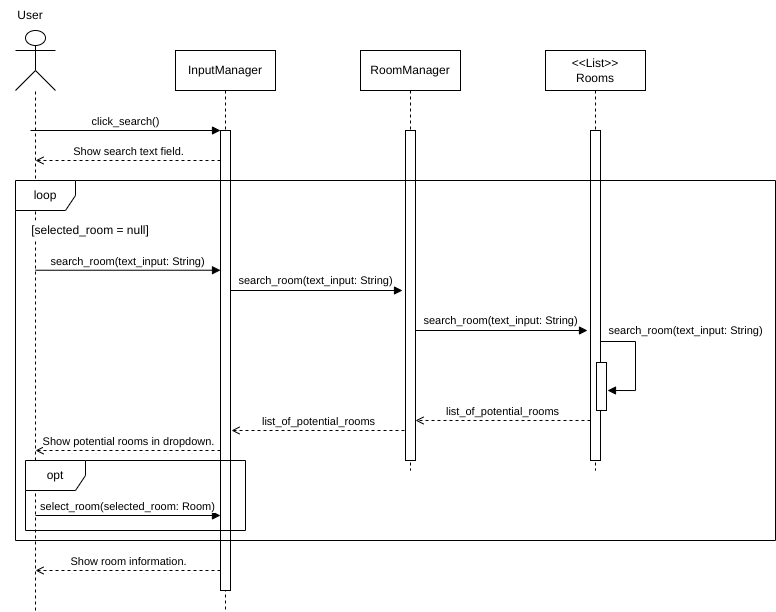

The diagram above was exported from draw.io. Its source (the exported page's mxGraphModel, read from the mxfile embedded in the PNG):
<mxGraphModel dx="398" dy="1863" grid="1" gridSize="10" guides="1" tooltips="1" connect="1" arrows="1" fold="1" page="1" pageScale="1" pageWidth="850" pageHeight="1100" math="0" shadow="0">
  <root>
    <mxCell id="0" />
    <mxCell id="1" parent="0" />
    <mxCell id="aM9ryv3xv72pqoxQDRHE-5" value="InputManager" style="shape=umlLifeline;perimeter=lifelinePerimeter;whiteSpace=wrap;html=1;container=0;dropTarget=0;collapsible=0;recursiveResize=0;outlineConnect=0;portConstraint=eastwest;newEdgeStyle={&quot;edgeStyle&quot;:&quot;elbowEdgeStyle&quot;,&quot;elbow&quot;:&quot;vertical&quot;,&quot;curved&quot;:0,&quot;rounded&quot;:0};" parent="1" vertex="1">
      <mxGeometry x="240" y="40" width="100" height="560" as="geometry" />
    </mxCell>
    <mxCell id="aM9ryv3xv72pqoxQDRHE-6" value="" style="html=1;points=[];perimeter=orthogonalPerimeter;outlineConnect=0;targetShapes=umlLifeline;portConstraint=eastwest;newEdgeStyle={&quot;edgeStyle&quot;:&quot;elbowEdgeStyle&quot;,&quot;elbow&quot;:&quot;vertical&quot;,&quot;curved&quot;:0,&quot;rounded&quot;:0};" parent="aM9ryv3xv72pqoxQDRHE-5" vertex="1">
      <mxGeometry x="45" y="80" width="10" height="460" as="geometry" />
    </mxCell>
    <mxCell id="aM9ryv3xv72pqoxQDRHE-7" value="click_search()" style="html=1;verticalAlign=bottom;endArrow=block;elbow=vertical;rounded=0;" parent="1" target="aM9ryv3xv72pqoxQDRHE-6" edge="1">
      <mxGeometry relative="1" as="geometry">
        <mxPoint x="95" y="120" as="sourcePoint" />
      </mxGeometry>
    </mxCell>
    <mxCell id="aM9ryv3xv72pqoxQDRHE-9" value="Show search text field." style="html=1;verticalAlign=bottom;endArrow=open;elbow=vertical;rounded=0;dashed=1;endFill=0;" parent="1" edge="1">
      <mxGeometry relative="1" as="geometry">
        <mxPoint x="285" y="150" as="sourcePoint" />
        <mxPoint x="100" y="150" as="targetPoint" />
      </mxGeometry>
    </mxCell>
    <mxCell id="aM9ryv3xv72pqoxQDRHE-10" value="search_room(text_input: String)" style="html=1;verticalAlign=bottom;endArrow=block;endSize=6;elbow=vertical;rounded=0;endFill=1;" parent="1" edge="1">
      <mxGeometry relative="1" as="geometry">
        <mxPoint x="285" y="259.74" as="targetPoint" />
        <mxPoint x="100" y="259.74" as="sourcePoint" />
      </mxGeometry>
    </mxCell>
    <mxCell id="SFPaSA88H66n3JvD3_18-4" value="" style="shape=umlActor;verticalLabelPosition=bottom;verticalAlign=top;html=1;outlineConnect=0;align=center;" vertex="1" parent="1">
      <mxGeometry x="80" y="20" width="40" height="60" as="geometry" />
    </mxCell>
    <mxCell id="SFPaSA88H66n3JvD3_18-5" value="" style="endArrow=none;dashed=1;html=1;rounded=0;" edge="1" parent="1" target="SFPaSA88H66n3JvD3_18-4">
      <mxGeometry width="50" height="50" relative="1" as="geometry">
        <mxPoint x="100" y="600" as="sourcePoint" />
        <mxPoint x="220" y="190" as="targetPoint" />
      </mxGeometry>
    </mxCell>
    <mxCell id="SFPaSA88H66n3JvD3_18-6" value="User" style="text;html=1;align=center;verticalAlign=middle;whiteSpace=wrap;rounded=0;" vertex="1" parent="1">
      <mxGeometry x="65" y="-10" width="60" height="30" as="geometry" />
    </mxCell>
    <mxCell id="SFPaSA88H66n3JvD3_18-7" value="RoomManager" style="shape=umlLifeline;perimeter=lifelinePerimeter;whiteSpace=wrap;html=1;container=0;dropTarget=0;collapsible=0;recursiveResize=0;outlineConnect=0;portConstraint=eastwest;newEdgeStyle={&quot;edgeStyle&quot;:&quot;elbowEdgeStyle&quot;,&quot;elbow&quot;:&quot;vertical&quot;,&quot;curved&quot;:0,&quot;rounded&quot;:0};" vertex="1" parent="1">
      <mxGeometry x="425" y="40" width="100" height="420" as="geometry" />
    </mxCell>
    <mxCell id="SFPaSA88H66n3JvD3_18-8" value="" style="html=1;points=[];perimeter=orthogonalPerimeter;outlineConnect=0;targetShapes=umlLifeline;portConstraint=eastwest;newEdgeStyle={&quot;edgeStyle&quot;:&quot;elbowEdgeStyle&quot;,&quot;elbow&quot;:&quot;vertical&quot;,&quot;curved&quot;:0,&quot;rounded&quot;:0};" vertex="1" parent="SFPaSA88H66n3JvD3_18-7">
      <mxGeometry x="45" y="80" width="10" height="330" as="geometry" />
    </mxCell>
    <mxCell id="SFPaSA88H66n3JvD3_18-9" value="" style="endArrow=block;html=1;rounded=0;elbow=vertical;endFill=1;verticalAlign=middle;" edge="1" parent="1" source="aM9ryv3xv72pqoxQDRHE-6">
      <mxGeometry width="50" height="50" relative="1" as="geometry">
        <mxPoint x="350" y="300" as="sourcePoint" />
        <mxPoint x="467" y="280" as="targetPoint" />
      </mxGeometry>
    </mxCell>
    <mxCell id="SFPaSA88H66n3JvD3_18-11" value="search_room(text_input: String)" style="edgeLabel;html=1;align=center;verticalAlign=middle;resizable=0;points=[];" vertex="1" connectable="0" parent="SFPaSA88H66n3JvD3_18-9">
      <mxGeometry x="-0.0669" relative="1" as="geometry">
        <mxPoint x="5" y="-10" as="offset" />
      </mxGeometry>
    </mxCell>
    <mxCell id="SFPaSA88H66n3JvD3_18-12" value="&amp;lt;&amp;lt;List&amp;gt;&amp;gt;&lt;br&gt;Rooms" style="shape=umlLifeline;perimeter=lifelinePerimeter;whiteSpace=wrap;html=1;container=0;dropTarget=0;collapsible=0;recursiveResize=0;outlineConnect=0;portConstraint=eastwest;newEdgeStyle={&quot;edgeStyle&quot;:&quot;elbowEdgeStyle&quot;,&quot;elbow&quot;:&quot;vertical&quot;,&quot;curved&quot;:0,&quot;rounded&quot;:0};" vertex="1" parent="1">
      <mxGeometry x="610" y="40" width="100" height="420" as="geometry" />
    </mxCell>
    <mxCell id="SFPaSA88H66n3JvD3_18-13" value="" style="html=1;points=[];perimeter=orthogonalPerimeter;outlineConnect=0;targetShapes=umlLifeline;portConstraint=eastwest;newEdgeStyle={&quot;edgeStyle&quot;:&quot;elbowEdgeStyle&quot;,&quot;elbow&quot;:&quot;vertical&quot;,&quot;curved&quot;:0,&quot;rounded&quot;:0};" vertex="1" parent="SFPaSA88H66n3JvD3_18-12">
      <mxGeometry x="45" y="80" width="10" height="330" as="geometry" />
    </mxCell>
    <mxCell id="SFPaSA88H66n3JvD3_18-18" value="" style="html=1;points=[];perimeter=orthogonalPerimeter;outlineConnect=0;targetShapes=umlLifeline;portConstraint=eastwest;newEdgeStyle={&quot;edgeStyle&quot;:&quot;elbowEdgeStyle&quot;,&quot;elbow&quot;:&quot;vertical&quot;,&quot;curved&quot;:0,&quot;rounded&quot;:0};" vertex="1" parent="SFPaSA88H66n3JvD3_18-12">
      <mxGeometry x="51" y="312" width="10" height="48" as="geometry" />
    </mxCell>
    <mxCell id="SFPaSA88H66n3JvD3_18-14" value="" style="endArrow=block;html=1;rounded=0;elbow=vertical;endFill=1;verticalAlign=middle;" edge="1" parent="1">
      <mxGeometry width="50" height="50" relative="1" as="geometry">
        <mxPoint x="480" y="320" as="sourcePoint" />
        <mxPoint x="652" y="320" as="targetPoint" />
      </mxGeometry>
    </mxCell>
    <mxCell id="SFPaSA88H66n3JvD3_18-15" value="search_room(text_input: String)" style="edgeLabel;html=1;align=center;verticalAlign=middle;resizable=0;points=[];" vertex="1" connectable="0" parent="SFPaSA88H66n3JvD3_18-14">
      <mxGeometry x="-0.0669" relative="1" as="geometry">
        <mxPoint x="5" y="-10" as="offset" />
      </mxGeometry>
    </mxCell>
    <mxCell id="SFPaSA88H66n3JvD3_18-16" value="" style="endArrow=block;html=1;rounded=0;elbow=vertical;endFill=1;verticalAlign=middle;edgeStyle=orthogonalEdgeStyle;" edge="1" parent="1">
      <mxGeometry width="50" height="50" relative="1" as="geometry">
        <mxPoint x="665" y="333" as="sourcePoint" />
        <mxPoint x="672" y="380" as="targetPoint" />
        <Array as="points">
          <mxPoint x="665" y="331" />
          <mxPoint x="700" y="331" />
          <mxPoint x="700" y="380" />
        </Array>
      </mxGeometry>
    </mxCell>
    <mxCell id="SFPaSA88H66n3JvD3_18-17" value="search_room(text_input: String)" style="edgeLabel;html=1;align=center;verticalAlign=middle;resizable=0;points=[];" vertex="1" connectable="0" parent="SFPaSA88H66n3JvD3_18-16">
      <mxGeometry x="-0.0669" relative="1" as="geometry">
        <mxPoint x="50" y="-27" as="offset" />
      </mxGeometry>
    </mxCell>
    <mxCell id="SFPaSA88H66n3JvD3_18-19" value="list_of_potential_rooms" style="html=1;verticalAlign=bottom;endArrow=open;elbow=vertical;rounded=0;dashed=1;endFill=0;" edge="1" parent="1">
      <mxGeometry relative="1" as="geometry">
        <mxPoint x="655" y="410" as="sourcePoint" />
        <mxPoint x="480" y="410" as="targetPoint" />
      </mxGeometry>
    </mxCell>
    <mxCell id="SFPaSA88H66n3JvD3_18-20" value="list_of_potential_rooms" style="html=1;verticalAlign=bottom;endArrow=open;elbow=vertical;rounded=0;dashed=1;endFill=0;" edge="1" parent="1">
      <mxGeometry relative="1" as="geometry">
        <mxPoint x="469" y="420" as="sourcePoint" />
        <mxPoint x="296" y="420" as="targetPoint" />
      </mxGeometry>
    </mxCell>
    <mxCell id="SFPaSA88H66n3JvD3_18-21" value="Show potential rooms in dropdown." style="html=1;verticalAlign=bottom;endArrow=open;elbow=vertical;rounded=0;dashed=1;endFill=0;" edge="1" parent="1">
      <mxGeometry relative="1" as="geometry">
        <mxPoint x="285" y="440" as="sourcePoint" />
        <mxPoint x="100" y="440" as="targetPoint" />
      </mxGeometry>
    </mxCell>
    <mxCell id="SFPaSA88H66n3JvD3_18-22" value="loop" style="shape=umlFrame;whiteSpace=wrap;html=1;pointerEvents=0;" vertex="1" parent="1">
      <mxGeometry x="80" y="170" width="760" height="360" as="geometry" />
    </mxCell>
    <mxCell id="SFPaSA88H66n3JvD3_18-24" value="[selected_room = null]" style="text;html=1;align=center;verticalAlign=middle;whiteSpace=wrap;rounded=0;fillColor=default;" vertex="1" parent="1">
      <mxGeometry x="90" y="210" width="130" height="20" as="geometry" />
    </mxCell>
    <mxCell id="SFPaSA88H66n3JvD3_18-25" value="select_room(selected_room: Room)" style="html=1;verticalAlign=bottom;endArrow=block;endSize=6;elbow=vertical;rounded=0;endFill=1;" edge="1" parent="1">
      <mxGeometry relative="1" as="geometry">
        <mxPoint x="285" y="505" as="targetPoint" />
        <mxPoint x="100" y="505" as="sourcePoint" />
      </mxGeometry>
    </mxCell>
    <mxCell id="SFPaSA88H66n3JvD3_18-26" value="Show room information." style="html=1;verticalAlign=bottom;endArrow=open;elbow=vertical;rounded=0;dashed=1;endFill=0;" edge="1" parent="1">
      <mxGeometry relative="1" as="geometry">
        <mxPoint x="285" y="560" as="sourcePoint" />
        <mxPoint x="100" y="560" as="targetPoint" />
      </mxGeometry>
    </mxCell>
    <mxCell id="SFPaSA88H66n3JvD3_18-27" value="opt" style="shape=umlFrame;whiteSpace=wrap;html=1;pointerEvents=0;" vertex="1" parent="1">
      <mxGeometry x="90" y="450" width="220" height="70" as="geometry" />
    </mxCell>
  </root>
</mxGraphModel>